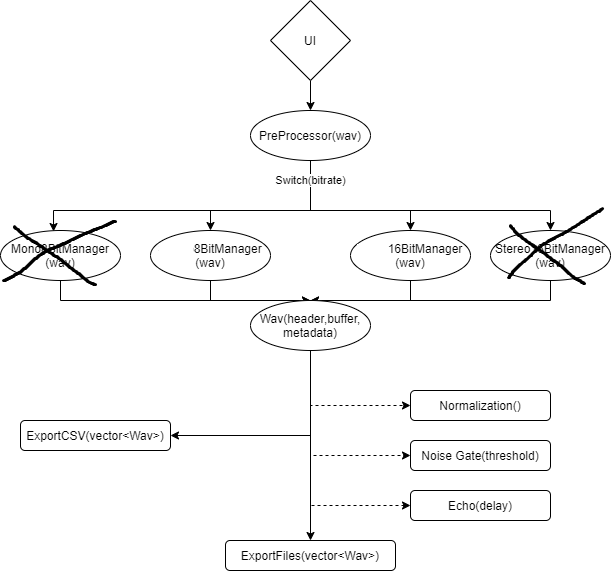

The diagram above was exported from draw.io. Its source (the exported page's mxGraphModel, read from the mxfile embedded in the PNG):
<mxGraphModel dx="2062" dy="1122" grid="1" gridSize="10" guides="1" tooltips="1" connect="1" arrows="1" fold="1" page="1" pageScale="1" pageWidth="1100" pageHeight="850" math="0" shadow="0">
  <root>
    <mxCell id="0" />
    <mxCell id="1" parent="0" />
    <mxCell id="t0vfCb3SP_iDWtq0ErNg-14" style="edgeStyle=orthogonalEdgeStyle;rounded=0;orthogonalLoop=1;jettySize=auto;html=1;exitX=0.5;exitY=1;exitDx=0;exitDy=0;entryX=0.5;entryY=0;entryDx=0;entryDy=0;" edge="1" parent="1" source="t0vfCb3SP_iDWtq0ErNg-1" target="t0vfCb3SP_iDWtq0ErNg-2">
      <mxGeometry relative="1" as="geometry" />
    </mxCell>
    <mxCell id="t0vfCb3SP_iDWtq0ErNg-1" value="UI" style="rhombus;whiteSpace=wrap;html=1;" vertex="1" parent="1">
      <mxGeometry x="490" y="20" width="80" height="80" as="geometry" />
    </mxCell>
    <mxCell id="t0vfCb3SP_iDWtq0ErNg-15" style="edgeStyle=orthogonalEdgeStyle;rounded=0;orthogonalLoop=1;jettySize=auto;html=1;exitX=0.5;exitY=1;exitDx=0;exitDy=0;entryX=0.5;entryY=0;entryDx=0;entryDy=0;" edge="1" parent="1" source="t0vfCb3SP_iDWtq0ErNg-2" target="t0vfCb3SP_iDWtq0ErNg-4">
      <mxGeometry relative="1" as="geometry">
        <Array as="points">
          <mxPoint x="530" y="230" />
          <mxPoint x="430" y="230" />
        </Array>
      </mxGeometry>
    </mxCell>
    <mxCell id="t0vfCb3SP_iDWtq0ErNg-16" style="edgeStyle=orthogonalEdgeStyle;rounded=0;orthogonalLoop=1;jettySize=auto;html=1;exitX=0.5;exitY=1;exitDx=0;exitDy=0;entryX=0.442;entryY=0.02;entryDx=0;entryDy=0;entryPerimeter=0;" edge="1" parent="1" source="t0vfCb3SP_iDWtq0ErNg-2" target="t0vfCb3SP_iDWtq0ErNg-3">
      <mxGeometry relative="1" as="geometry">
        <Array as="points">
          <mxPoint x="530" y="230" />
          <mxPoint x="273" y="230" />
        </Array>
      </mxGeometry>
    </mxCell>
    <mxCell id="t0vfCb3SP_iDWtq0ErNg-17" style="edgeStyle=orthogonalEdgeStyle;rounded=0;orthogonalLoop=1;jettySize=auto;html=1;exitX=0.5;exitY=1;exitDx=0;exitDy=0;entryX=0.5;entryY=0;entryDx=0;entryDy=0;" edge="1" parent="1" source="t0vfCb3SP_iDWtq0ErNg-2" target="t0vfCb3SP_iDWtq0ErNg-5">
      <mxGeometry relative="1" as="geometry">
        <Array as="points">
          <mxPoint x="530" y="230" />
          <mxPoint x="630" y="230" />
        </Array>
      </mxGeometry>
    </mxCell>
    <mxCell id="t0vfCb3SP_iDWtq0ErNg-18" value="Switch(bitrate)" style="edgeStyle=orthogonalEdgeStyle;rounded=0;orthogonalLoop=1;jettySize=auto;html=1;exitX=0.5;exitY=1;exitDx=0;exitDy=0;entryX=0.5;entryY=0;entryDx=0;entryDy=0;" edge="1" parent="1" source="t0vfCb3SP_iDWtq0ErNg-2" target="t0vfCb3SP_iDWtq0ErNg-6">
      <mxGeometry x="-0.871" relative="1" as="geometry">
        <Array as="points">
          <mxPoint x="530" y="230" />
          <mxPoint x="770" y="230" />
        </Array>
        <mxPoint as="offset" />
      </mxGeometry>
    </mxCell>
    <mxCell id="t0vfCb3SP_iDWtq0ErNg-2" value="PreProcessor(wav)" style="ellipse;whiteSpace=wrap;html=1;" vertex="1" parent="1">
      <mxGeometry x="470" y="130" width="120" height="50" as="geometry" />
    </mxCell>
    <mxCell id="t0vfCb3SP_iDWtq0ErNg-22" style="edgeStyle=orthogonalEdgeStyle;rounded=0;orthogonalLoop=1;jettySize=auto;html=1;exitX=0.5;exitY=1;exitDx=0;exitDy=0;entryX=0.5;entryY=0;entryDx=0;entryDy=0;" edge="1" parent="1" source="t0vfCb3SP_iDWtq0ErNg-3" target="t0vfCb3SP_iDWtq0ErNg-7">
      <mxGeometry relative="1" as="geometry">
        <Array as="points">
          <mxPoint x="280" y="320" />
        </Array>
      </mxGeometry>
    </mxCell>
    <mxCell id="t0vfCb3SP_iDWtq0ErNg-3" value="Mono8BitManager&lt;br&gt;(wav)" style="ellipse;whiteSpace=wrap;html=1;" vertex="1" parent="1">
      <mxGeometry x="220" y="250" width="120" height="50" as="geometry" />
    </mxCell>
    <mxCell id="t0vfCb3SP_iDWtq0ErNg-19" style="edgeStyle=orthogonalEdgeStyle;rounded=0;orthogonalLoop=1;jettySize=auto;html=1;exitX=0.5;exitY=1;exitDx=0;exitDy=0;entryX=0.5;entryY=0;entryDx=0;entryDy=0;" edge="1" parent="1" source="t0vfCb3SP_iDWtq0ErNg-4" target="t0vfCb3SP_iDWtq0ErNg-7">
      <mxGeometry relative="1" as="geometry">
        <Array as="points">
          <mxPoint x="430" y="320" />
        </Array>
      </mxGeometry>
    </mxCell>
    <mxCell id="t0vfCb3SP_iDWtq0ErNg-4" value="Stereo8BitManager&lt;br&gt;(wav)" style="ellipse;whiteSpace=wrap;html=1;" vertex="1" parent="1">
      <mxGeometry x="370" y="250" width="120" height="50" as="geometry" />
    </mxCell>
    <mxCell id="t0vfCb3SP_iDWtq0ErNg-20" style="edgeStyle=orthogonalEdgeStyle;rounded=0;orthogonalLoop=1;jettySize=auto;html=1;exitX=0.5;exitY=1;exitDx=0;exitDy=0;entryX=0.5;entryY=0;entryDx=0;entryDy=0;" edge="1" parent="1" source="t0vfCb3SP_iDWtq0ErNg-5" target="t0vfCb3SP_iDWtq0ErNg-7">
      <mxGeometry relative="1" as="geometry">
        <Array as="points">
          <mxPoint x="630" y="320" />
        </Array>
      </mxGeometry>
    </mxCell>
    <mxCell id="t0vfCb3SP_iDWtq0ErNg-5" value="Mono16BitManager&lt;br&gt;(wav)" style="ellipse;whiteSpace=wrap;html=1;" vertex="1" parent="1">
      <mxGeometry x="570" y="250" width="120" height="50" as="geometry" />
    </mxCell>
    <mxCell id="t0vfCb3SP_iDWtq0ErNg-21" style="edgeStyle=orthogonalEdgeStyle;rounded=0;orthogonalLoop=1;jettySize=auto;html=1;exitX=0.5;exitY=1;exitDx=0;exitDy=0;" edge="1" parent="1" source="t0vfCb3SP_iDWtq0ErNg-6">
      <mxGeometry relative="1" as="geometry">
        <mxPoint x="530" y="320" as="targetPoint" />
        <Array as="points">
          <mxPoint x="770" y="320" />
        </Array>
      </mxGeometry>
    </mxCell>
    <mxCell id="t0vfCb3SP_iDWtq0ErNg-6" value="Stereo16BitManager&lt;br&gt;(wav)" style="ellipse;whiteSpace=wrap;html=1;" vertex="1" parent="1">
      <mxGeometry x="710" y="250" width="120" height="50" as="geometry" />
    </mxCell>
    <mxCell id="t0vfCb3SP_iDWtq0ErNg-23" style="edgeStyle=orthogonalEdgeStyle;rounded=0;orthogonalLoop=1;jettySize=auto;html=1;exitX=0.5;exitY=1;exitDx=0;exitDy=0;entryX=0;entryY=0.5;entryDx=0;entryDy=0;dashed=1;" edge="1" parent="1" source="t0vfCb3SP_iDWtq0ErNg-7" target="t0vfCb3SP_iDWtq0ErNg-8">
      <mxGeometry relative="1" as="geometry" />
    </mxCell>
    <mxCell id="t0vfCb3SP_iDWtq0ErNg-24" style="edgeStyle=orthogonalEdgeStyle;rounded=0;orthogonalLoop=1;jettySize=auto;html=1;exitX=0.5;exitY=1;exitDx=0;exitDy=0;entryX=0;entryY=0.5;entryDx=0;entryDy=0;dashed=1;" edge="1" parent="1" source="t0vfCb3SP_iDWtq0ErNg-7" target="t0vfCb3SP_iDWtq0ErNg-10">
      <mxGeometry relative="1" as="geometry" />
    </mxCell>
    <mxCell id="t0vfCb3SP_iDWtq0ErNg-25" style="edgeStyle=orthogonalEdgeStyle;rounded=0;orthogonalLoop=1;jettySize=auto;html=1;exitX=0.5;exitY=1;exitDx=0;exitDy=0;entryX=0;entryY=0.5;entryDx=0;entryDy=0;dashed=1;" edge="1" parent="1" source="t0vfCb3SP_iDWtq0ErNg-7" target="t0vfCb3SP_iDWtq0ErNg-11">
      <mxGeometry relative="1" as="geometry" />
    </mxCell>
    <mxCell id="t0vfCb3SP_iDWtq0ErNg-26" style="edgeStyle=orthogonalEdgeStyle;rounded=0;orthogonalLoop=1;jettySize=auto;html=1;exitX=0.5;exitY=1;exitDx=0;exitDy=0;entryX=0.5;entryY=0;entryDx=0;entryDy=0;" edge="1" parent="1" source="t0vfCb3SP_iDWtq0ErNg-7" target="t0vfCb3SP_iDWtq0ErNg-12">
      <mxGeometry relative="1" as="geometry" />
    </mxCell>
    <mxCell id="t0vfCb3SP_iDWtq0ErNg-27" style="edgeStyle=orthogonalEdgeStyle;rounded=0;orthogonalLoop=1;jettySize=auto;html=1;exitX=0.5;exitY=1;exitDx=0;exitDy=0;entryX=1;entryY=0.5;entryDx=0;entryDy=0;" edge="1" parent="1" source="t0vfCb3SP_iDWtq0ErNg-7" target="t0vfCb3SP_iDWtq0ErNg-13">
      <mxGeometry relative="1" as="geometry" />
    </mxCell>
    <mxCell id="t0vfCb3SP_iDWtq0ErNg-7" value="Wav(header,buffer,&lt;br&gt;metadata)" style="ellipse;whiteSpace=wrap;html=1;" vertex="1" parent="1">
      <mxGeometry x="470" y="320" width="120" height="50" as="geometry" />
    </mxCell>
    <mxCell id="t0vfCb3SP_iDWtq0ErNg-8" value="Normalization()" style="rounded=1;whiteSpace=wrap;html=1;" vertex="1" parent="1">
      <mxGeometry x="630" y="410" width="140" height="30" as="geometry" />
    </mxCell>
    <mxCell id="t0vfCb3SP_iDWtq0ErNg-10" value="Noise Gate(threshold)" style="rounded=1;whiteSpace=wrap;html=1;" vertex="1" parent="1">
      <mxGeometry x="630" y="460" width="140" height="30" as="geometry" />
    </mxCell>
    <mxCell id="t0vfCb3SP_iDWtq0ErNg-11" value="Echo(delay)" style="rounded=1;whiteSpace=wrap;html=1;" vertex="1" parent="1">
      <mxGeometry x="630" y="510" width="140" height="30" as="geometry" />
    </mxCell>
    <mxCell id="t0vfCb3SP_iDWtq0ErNg-12" value="ExportFiles(vector&amp;lt;Wav&amp;gt;)" style="rounded=1;whiteSpace=wrap;html=1;" vertex="1" parent="1">
      <mxGeometry x="445" y="560" width="170" height="30" as="geometry" />
    </mxCell>
    <mxCell id="t0vfCb3SP_iDWtq0ErNg-13" value="ExportCSV(vector&amp;lt;Wav&amp;gt;)" style="rounded=1;whiteSpace=wrap;html=1;" vertex="1" parent="1">
      <mxGeometry x="240" y="440" width="150" height="30" as="geometry" />
    </mxCell>
  </root>
</mxGraphModel>